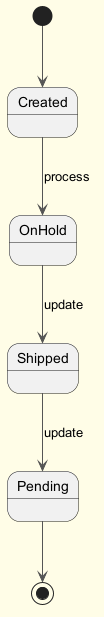

The diagram above was rendered by PlantUML. Its source (embedded in the PNG):
@startuml
skinparam backgroundColor #FFFDE7
skinparam classBackgroundColor #FFF9C4
skinparam classBorderColor #F57F17
skinparam ArrowColor #555555
[*] --> Created
Created --> OnHold : process
OnHold --> Shipped : update
Shipped --> Pending : update
Pending --> [*]
@enduml